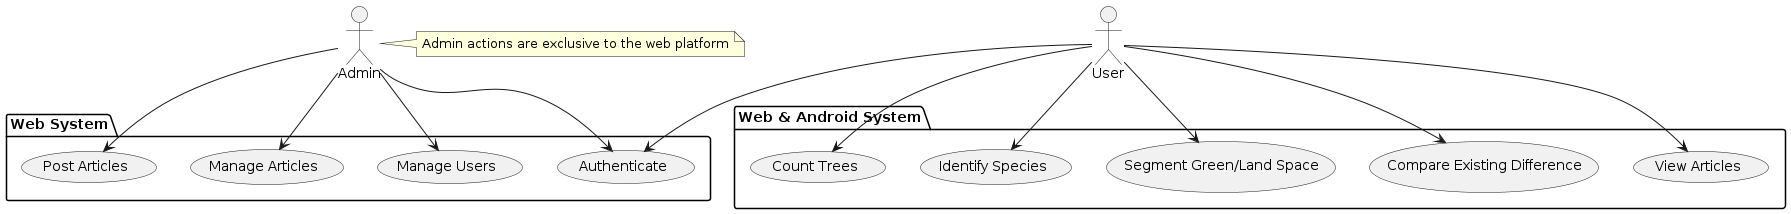

The diagram above was rendered by PlantUML. Its source (embedded in the PNG):
@startuml
actor User
actor Admin

package "Web System" {
  Admin --> (Authenticate)
  Admin --> (Post Articles)
  Admin --> (Manage Articles)
  Admin --> (Manage Users)
}

package "Web & Android System" {
  User --> (Authenticate)
  User --> (Count Trees)
  User --> (Identify Species)
  User --> (Segment Green/Land Space)
  User --> (Compare Existing Difference)
  User --> (View Articles)
}

note right of Admin: Admin actions are exclusive to the web platform
@enduml